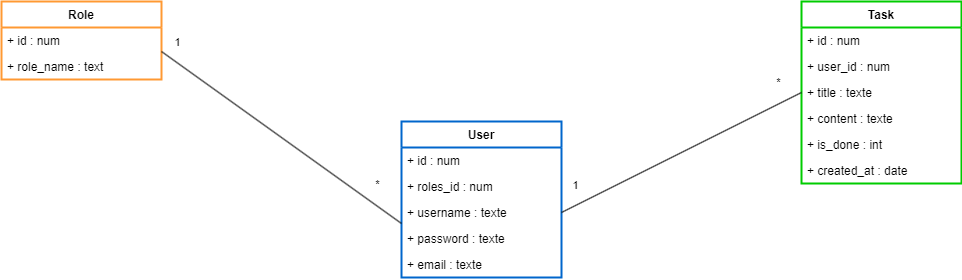

The diagram above was exported from draw.io. Its source (the exported page's mxGraphModel, read from the mxfile embedded in the PNG):
<mxGraphModel dx="1434" dy="790" grid="1" gridSize="10" guides="1" tooltips="1" connect="1" arrows="1" fold="1" page="1" pageScale="1" pageWidth="1169" pageHeight="1654" background="#ffffff" math="0" shadow="0">
  <root>
    <mxCell id="0" />
    <mxCell id="1" parent="0" />
    <mxCell id="-myVJBNy28rJdNZV9hQk-11" value="Task" style="swimlane;fontStyle=1;childLayout=stackLayout;horizontal=1;startSize=26;fillColor=none;horizontalStack=0;resizeParent=1;resizeParentMax=0;resizeLast=0;collapsible=1;marginBottom=0;labelBorderColor=none;labelBackgroundColor=none;fontColor=default;strokeColor=#00CC00;strokeWidth=2;" vertex="1" parent="1">
      <mxGeometry x="880" y="120" width="160" height="182" as="geometry" />
    </mxCell>
    <mxCell id="-myVJBNy28rJdNZV9hQk-12" value="+ id : num" style="text;strokeColor=none;fillColor=none;align=left;verticalAlign=top;spacingLeft=4;spacingRight=4;overflow=hidden;rotatable=0;points=[[0,0.5],[1,0.5]];portConstraint=eastwest;labelBorderColor=none;" vertex="1" parent="-myVJBNy28rJdNZV9hQk-11">
      <mxGeometry y="26" width="160" height="26" as="geometry" />
    </mxCell>
    <mxCell id="-myVJBNy28rJdNZV9hQk-13" value="+ user_id : num" style="text;strokeColor=none;fillColor=none;align=left;verticalAlign=top;spacingLeft=4;spacingRight=4;overflow=hidden;rotatable=0;points=[[0,0.5],[1,0.5]];portConstraint=eastwest;labelBorderColor=none;" vertex="1" parent="-myVJBNy28rJdNZV9hQk-11">
      <mxGeometry y="52" width="160" height="26" as="geometry" />
    </mxCell>
    <mxCell id="-myVJBNy28rJdNZV9hQk-14" value="+ title : texte  &#10;" style="text;strokeColor=none;fillColor=none;align=left;verticalAlign=top;spacingLeft=4;spacingRight=4;overflow=hidden;rotatable=0;points=[[0,0.5],[1,0.5]];portConstraint=eastwest;" vertex="1" parent="-myVJBNy28rJdNZV9hQk-11">
      <mxGeometry y="78" width="160" height="26" as="geometry" />
    </mxCell>
    <mxCell id="-myVJBNy28rJdNZV9hQk-15" value="+ content : texte" style="text;strokeColor=none;fillColor=none;align=left;verticalAlign=top;spacingLeft=4;spacingRight=4;overflow=hidden;rotatable=0;points=[[0,0.5],[1,0.5]];portConstraint=eastwest;" vertex="1" parent="-myVJBNy28rJdNZV9hQk-11">
      <mxGeometry y="104" width="160" height="26" as="geometry" />
    </mxCell>
    <mxCell id="-myVJBNy28rJdNZV9hQk-20" value="+ is_done : int" style="text;strokeColor=none;fillColor=none;align=left;verticalAlign=top;spacingLeft=4;spacingRight=4;overflow=hidden;rotatable=0;points=[[0,0.5],[1,0.5]];portConstraint=eastwest;" vertex="1" parent="-myVJBNy28rJdNZV9hQk-11">
      <mxGeometry y="130" width="160" height="26" as="geometry" />
    </mxCell>
    <mxCell id="-myVJBNy28rJdNZV9hQk-19" value="+ created_at : date" style="text;strokeColor=none;fillColor=none;align=left;verticalAlign=top;spacingLeft=4;spacingRight=4;overflow=hidden;rotatable=0;points=[[0,0.5],[1,0.5]];portConstraint=eastwest;" vertex="1" parent="-myVJBNy28rJdNZV9hQk-11">
      <mxGeometry y="156" width="160" height="26" as="geometry" />
    </mxCell>
    <mxCell id="-myVJBNy28rJdNZV9hQk-21" value="Role" style="swimlane;fontStyle=1;childLayout=stackLayout;horizontal=1;startSize=26;fillColor=none;horizontalStack=0;resizeParent=1;resizeParentMax=0;resizeLast=0;collapsible=1;marginBottom=0;labelBorderColor=none;labelBackgroundColor=none;fontColor=default;strokeColor=#FF9933;strokeWidth=2;" vertex="1" parent="1">
      <mxGeometry x="80" y="120" width="160" height="78" as="geometry" />
    </mxCell>
    <mxCell id="-myVJBNy28rJdNZV9hQk-22" value="+ id : num" style="text;strokeColor=none;fillColor=none;align=left;verticalAlign=top;spacingLeft=4;spacingRight=4;overflow=hidden;rotatable=0;points=[[0,0.5],[1,0.5]];portConstraint=eastwest;labelBorderColor=none;" vertex="1" parent="-myVJBNy28rJdNZV9hQk-21">
      <mxGeometry y="26" width="160" height="26" as="geometry" />
    </mxCell>
    <mxCell id="-myVJBNy28rJdNZV9hQk-26" value="+ role_name : text" style="text;strokeColor=none;fillColor=none;align=left;verticalAlign=top;spacingLeft=4;spacingRight=4;overflow=hidden;rotatable=0;points=[[0,0.5],[1,0.5]];portConstraint=eastwest;" vertex="1" parent="-myVJBNy28rJdNZV9hQk-21">
      <mxGeometry y="52" width="160" height="26" as="geometry" />
    </mxCell>
    <mxCell id="-myVJBNy28rJdNZV9hQk-1" value="User" style="swimlane;fontStyle=1;childLayout=stackLayout;horizontal=1;startSize=26;fillColor=none;horizontalStack=0;resizeParent=1;resizeParentMax=0;resizeLast=0;collapsible=1;marginBottom=0;labelBorderColor=none;labelBackgroundColor=none;fontColor=default;strokeColor=#0066CC;strokeWidth=2;" vertex="1" parent="1">
      <mxGeometry x="480" y="240" width="160" height="156" as="geometry" />
    </mxCell>
    <mxCell id="-myVJBNy28rJdNZV9hQk-2" value="+ id : num" style="text;strokeColor=none;fillColor=none;align=left;verticalAlign=top;spacingLeft=4;spacingRight=4;overflow=hidden;rotatable=0;points=[[0,0.5],[1,0.5]];portConstraint=eastwest;labelBorderColor=none;" vertex="1" parent="-myVJBNy28rJdNZV9hQk-1">
      <mxGeometry y="26" width="160" height="26" as="geometry" />
    </mxCell>
    <mxCell id="-myVJBNy28rJdNZV9hQk-4" value="+ roles_id : num" style="text;strokeColor=none;fillColor=none;align=left;verticalAlign=top;spacingLeft=4;spacingRight=4;overflow=hidden;rotatable=0;points=[[0,0.5],[1,0.5]];portConstraint=eastwest;" vertex="1" parent="-myVJBNy28rJdNZV9hQk-1">
      <mxGeometry y="52" width="160" height="26" as="geometry" />
    </mxCell>
    <mxCell id="-myVJBNy28rJdNZV9hQk-3" value="+ username : texte  &#10;" style="text;strokeColor=none;fillColor=none;align=left;verticalAlign=top;spacingLeft=4;spacingRight=4;overflow=hidden;rotatable=0;points=[[0,0.5],[1,0.5]];portConstraint=eastwest;" vertex="1" parent="-myVJBNy28rJdNZV9hQk-1">
      <mxGeometry y="78" width="160" height="26" as="geometry" />
    </mxCell>
    <mxCell id="-myVJBNy28rJdNZV9hQk-5" value="+ password : texte" style="text;strokeColor=none;fillColor=none;align=left;verticalAlign=top;spacingLeft=4;spacingRight=4;overflow=hidden;rotatable=0;points=[[0,0.5],[1,0.5]];portConstraint=eastwest;" vertex="1" parent="-myVJBNy28rJdNZV9hQk-1">
      <mxGeometry y="104" width="160" height="26" as="geometry" />
    </mxCell>
    <mxCell id="-myVJBNy28rJdNZV9hQk-7" value="+ email : texte" style="text;strokeColor=none;fillColor=none;align=left;verticalAlign=top;spacingLeft=4;spacingRight=4;overflow=hidden;rotatable=0;points=[[0,0.5],[1,0.5]];portConstraint=eastwest;" vertex="1" parent="-myVJBNy28rJdNZV9hQk-1">
      <mxGeometry y="130" width="160" height="26" as="geometry" />
    </mxCell>
    <mxCell id="-myVJBNy28rJdNZV9hQk-43" value="" style="endArrow=none;html=1;rounded=0;exitX=1;exitY=0.5;exitDx=0;exitDy=0;entryX=0;entryY=0.5;entryDx=0;entryDy=0;" edge="1" parent="1">
      <mxGeometry width="50" height="50" relative="1" as="geometry">
        <mxPoint x="240" y="170" as="sourcePoint" />
        <mxPoint x="480" y="342" as="targetPoint" />
      </mxGeometry>
    </mxCell>
    <mxCell id="-myVJBNy28rJdNZV9hQk-44" value="*" style="edgeLabel;html=1;align=center;verticalAlign=middle;resizable=0;points=[];" vertex="1" connectable="0" parent="-myVJBNy28rJdNZV9hQk-43">
      <mxGeometry x="0.8047" y="-1" relative="1" as="geometry">
        <mxPoint y="-23" as="offset" />
      </mxGeometry>
    </mxCell>
    <mxCell id="-myVJBNy28rJdNZV9hQk-45" value="1" style="edgeLabel;html=1;align=center;verticalAlign=middle;resizable=0;points=[];" vertex="1" connectable="0" parent="-myVJBNy28rJdNZV9hQk-43">
      <mxGeometry x="-0.878" y="1" relative="1" as="geometry">
        <mxPoint y="-19" as="offset" />
      </mxGeometry>
    </mxCell>
    <mxCell id="-myVJBNy28rJdNZV9hQk-46" value="" style="endArrow=none;html=1;rounded=0;exitX=1;exitY=0.5;exitDx=0;exitDy=0;entryX=0;entryY=0.5;entryDx=0;entryDy=0;" edge="1" parent="1" source="-myVJBNy28rJdNZV9hQk-3" target="-myVJBNy28rJdNZV9hQk-14">
      <mxGeometry width="50" height="50" relative="1" as="geometry">
        <mxPoint x="720" y="260" as="sourcePoint" />
        <mxPoint x="960" y="432" as="targetPoint" />
      </mxGeometry>
    </mxCell>
    <mxCell id="-myVJBNy28rJdNZV9hQk-47" value="*" style="edgeLabel;html=1;align=center;verticalAlign=middle;resizable=0;points=[];" vertex="1" connectable="0" parent="-myVJBNy28rJdNZV9hQk-46">
      <mxGeometry x="0.8047" y="-1" relative="1" as="geometry">
        <mxPoint y="-23" as="offset" />
      </mxGeometry>
    </mxCell>
    <mxCell id="-myVJBNy28rJdNZV9hQk-48" value="1" style="edgeLabel;html=1;align=center;verticalAlign=middle;resizable=0;points=[];" vertex="1" connectable="0" parent="-myVJBNy28rJdNZV9hQk-46">
      <mxGeometry x="-0.878" y="1" relative="1" as="geometry">
        <mxPoint y="-19" as="offset" />
      </mxGeometry>
    </mxCell>
  </root>
</mxGraphModel>